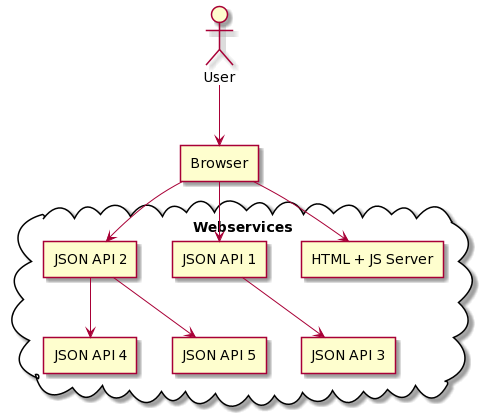

The diagram above was rendered by PlantUML. Its source (embedded in the PNG):
@startuml
actor User
agent Browser

cloud "Webservices" {
  agent "HTML + JS Server" as media
  agent "JSON API 1" as a1
  agent "JSON API 2" as a2
  agent "JSON API 3" as s1
  agent "JSON API 4" as s2
  agent "JSON API 5" as s3
}
User --> Browser
Browser --> media
Browser --> a1
Browser --> a2
a1 --> s1
a2 --> s2
a2 --> s3
@enduml